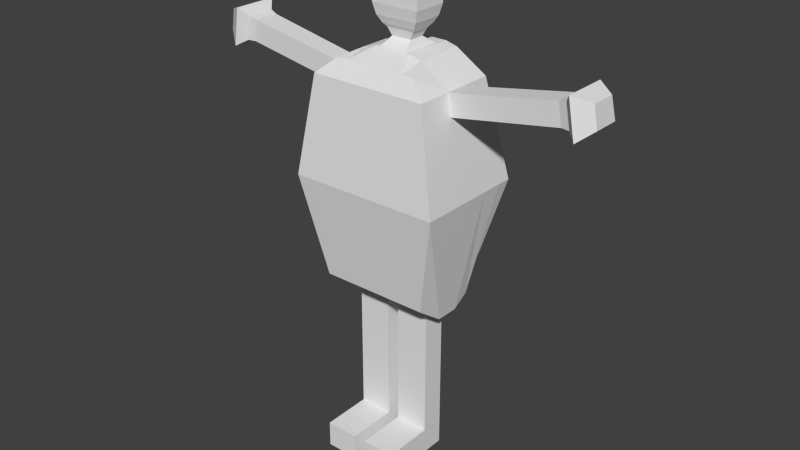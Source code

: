 # Source: TestBubbleMan.blend  (saved by Blender 2.73.0; exported with 4.5.12 LTS)
import bpy
from mathutils import Matrix  # noqa: F401  (used for matrix-valued properties, if any)

bpy.ops.wm.read_factory_settings(use_empty=True)
scene = bpy.context.scene
scene.name = 'Scene'

# ---- collections
col_collection_1 = bpy.data.collections.new('Collection 1'); scene.collection.children.link(col_collection_1)
col_collection_2 = bpy.data.collections.new('Collection 2'); scene.collection.children.link(col_collection_2)

# ---- world
world_world = bpy.data.worlds.new('World'); scene.world = world_world
world_world.color = (0.05088, 0.05088, 0.05088)
world_world.use_sun_shadow = False
world_world.sun_shadow_jitter_overblur = 0.0
world_world.cycles.sampling_method = 'MANUAL'
world_world.cycles.sample_map_resolution = 256

# ---- meshes
me_cube_001 = bpy.data.meshes.new('Cube.001')
me_cube_001.from_pydata([(-1.0, -0.4078, -0.8339), (-1.0, 1.09, -0.6812), (-0.7461, -0.3401, 0.9272), (-0.5577, 1.0, 0.9746), (-1.384, -0.675, 0.0), (-1.384, 1.384, 0.0), (0.0, 1.0, 1.0), (0.0, 1.09, -0.6812), (0.0, -0.3401, 0.9272), (0.0, -0.4078, -0.8339), (0.0, -0.675, 0.0), (0.0, 1.384, 0.0), (-1.076, -0.525, 0.801), (-1.076, 1.076, 0.801), (0.0, 1.076, 0.801), (0.0, -0.525, 0.801), (-1.143, 1.143, 0.6273), (0.0, 1.143, 0.6273), (0.0, -0.5576, 0.6273), (-1.143, -0.5576, 0.6273), (-0.5577, 0.0995, 0.9746), (-0.5577, 0.464, 0.9746), (-1.0, 0.5264, -1.0), (-1.0, 0.0995, -1.0), (-1.384, 0.7286, 0.0), (-1.384, 0.1377, 0.0), (0.0, 0.4612, 1.53), (0.0, 0.0995, 1.0), (0.0, 0.5264, -1.0), (0.0, 0.0995, -1.0), (-1.076, 0.4994, 0.801), (-1.076, 0.1071, 0.801), (-1.143, 0.6018, 0.6273), (-1.143, 0.1137, 0.6273), (-3.006, 0.5667, 0.9503), (-3.006, 0.1071, 0.9503), (-3.072, 0.6018, 0.7766), (-3.072, 0.1137, 0.7766), (-3.569, 0.5667, 0.9939), (-3.569, 0.1071, 0.9939), (-3.636, 0.6018, 0.8202), (-3.636, 0.1137, 0.8202), (-3.271, 0.7377, 1.041), (-3.39, 0.8002, 0.7314), (-3.39, -0.06844, 0.7314), (-3.271, -0.08026, 1.041), (-3.147, 0.5943, 0.9725), (-3.222, 0.08436, 0.777), (-3.222, 0.6338, 0.777), (-3.147, 0.07689, 0.9725), (-0.7222, 1.09, -0.6812), (-0.5388, -0.3401, 0.9272), (-0.9995, 1.384, 0.0), (-0.3393, 1.0, 1.0), (-0.7222, -0.4078, -0.8339), (-0.9995, -0.675, 0.0), (-0.7774, 1.076, 0.801), (-0.7774, -0.525, 0.801), (-0.8255, 1.143, 0.6273), (-0.8255, -0.5576, 0.6273), (-0.7222, 0.0995, -1.0), (-0.7222, 0.5264, -1.0), (-0.3393, 0.0995, 1.0), (-0.3393, 0.464, 1.0), (-0.1065, 1.0, 1.0), (-0.1065, -0.4078, -0.8339), (-0.1475, -0.675, 0.0), (-0.1147, -0.525, 0.801), (-0.1218, -0.5576, 0.6273), (-0.1065, 0.0995, -1.0), (-0.1065, 0.5264, -1.0), (-0.1065, 1.09, -0.6812), (-0.1065, -0.3401, 0.9272), (-0.1475, 1.384, 0.0), (-0.1147, 1.076, 0.801), (-0.1218, 1.143, 0.6273), (-0.1065, 0.0995, 1.0), (0.0, 0.2775, 1.53), (-0.7222, 0.0995, -2.305), (-0.7222, 0.5264, -2.305), (-0.1065, 0.0995, -2.305), (-0.1065, 0.5264, -2.305), (-0.1065, 0.5264, -2.089), (-0.1065, 0.0995, -2.089), (-0.7222, 0.5264, -2.089), (-0.7222, 0.0995, -2.089), (-0.7222, -0.8202, -2.305), (-0.1065, -0.8202, -2.305), (-0.1065, -0.8202, -2.089), (-0.7222, -0.8202, -2.089), (-0.4958, 1.09, -0.6812), (-0.3799, -0.3401, 0.9272), (-0.6862, 1.384, 0.0), (-0.5337, 1.076, 0.801), (-0.5668, 1.143, 0.6273), (-0.2537, 0.0995, 1.0), (-0.2537, 0.464, 1.0), (-0.2537, 1.0, 1.0), (-0.4958, -0.4078, -0.8339), (-0.6862, -0.675, 0.0), (-0.5337, -0.525, 0.801), (-0.5668, -0.5576, 0.6273), (-0.4958, 0.0995, -1.0), (-0.4958, 0.5264, -1.0), (-0.4958, 0.0995, -2.305), (-0.4958, 0.5264, -2.305), (-0.4958, 0.0995, -2.089), (-0.4958, 0.5264, -2.089), (-0.4958, -0.8202, -2.305), (-0.4958, -0.8202, -2.089), (-0.5577, 0.8172, 0.9746), (-1.0, 0.8172, -0.9192), (-1.384, 1.131, 0.0), (0.0, 0.8172, 1.0), (0.0, 0.8172, -0.9192), (-1.076, 0.8796, 0.801), (-1.143, 0.9341, 0.6273), (-0.7222, 0.8172, -0.9192), (-0.3393, 0.8172, 1.0), (-0.1065, 0.8172, 1.0), (-0.1065, 0.8172, -0.9192), (-0.4958, 0.8172, -0.9192), (-0.2537, 0.8172, 1.0), (-0.3165, 0.4619, 1.515), (0.0, 0.2775, 1.124), (-0.1065, 0.2775, 1.124), (-0.3917, 0.4627, 1.477), (-0.2537, 0.2775, 1.124), (-0.2537, 0.4612, 1.124), (0.0, 0.6391, 1.124), (-0.1065, 0.6391, 1.124), (-0.2537, 0.6391, 1.124), (-0.1065, 0.2775, 1.53), (-0.1065, 0.4612, 1.53), (-0.2537, 0.2775, 1.53), (-0.2537, 0.4612, 1.53), (0.0, 0.6391, 1.53), (-0.1065, 0.6391, 1.53), (-0.2537, 0.6391, 1.53), (-0.4427, 0.4633, 1.399), (-0.4427, 0.4633, 1.298), (-0.3917, 0.4627, 1.209), (-0.3165, 0.4619, 1.153), (-0.3165, 0.6839, 1.153), (-0.3917, 0.7374, 1.209), (-0.4427, 0.7738, 1.298), (-0.4427, 0.7738, 1.399), (-0.3917, 0.7374, 1.477), (-0.3165, 0.6839, 1.515), (-0.1329, 0.6839, 1.153), (-0.1645, 0.7374, 1.209), (-0.1859, 0.7738, 1.298), (-0.1859, 0.7738, 1.399), (-0.1645, 0.7374, 1.477), (-0.1329, 0.6839, 1.515), (0.0, 0.6839, 1.515), (0.0, 0.7374, 1.477), (0.0, 0.7738, 1.399), (0.0, 0.7738, 1.298), (0.0, 0.7374, 1.209), (0.0, 0.6839, 1.153), (-0.3165, 0.2328, 1.153), (-0.3917, 0.1792, 1.209), (-0.4427, 0.1429, 1.298), (-0.4427, 0.1429, 1.399), (-0.3917, 0.1792, 1.477), (-0.3165, 0.2328, 1.515), (-0.1329, 0.2328, 1.153), (-0.1645, 0.1792, 1.209), (-0.1859, 0.1429, 1.298), (-0.1859, 0.1429, 1.399), (-0.1645, 0.1792, 1.477), (-0.1329, 0.2328, 1.515), (0.0, 0.2328, 1.153), (0.0, 0.1792, 1.209), (0.0, 0.1429, 1.298), (0.0, 0.1429, 1.399), (0.0, 0.1792, 1.477), (0.0, 0.2328, 1.515), (-0.1848, 0.4606, 1.062), (-0.1848, 0.603, 1.062), (-0.0776, 0.603, 1.062), (0.0, 0.603, 1.062), (-0.1848, 0.3136, 1.062), (-0.0776, 0.3136, 1.062), (0.0, 0.3136, 1.062)], [], [(112, 5, 1, 111), (55, 4, 0, 54), (118, 53, 3, 110), (59, 19, 4, 55), (116, 16, 5, 112), (75, 17, 11, 73), (120, 71, 7, 114), (73, 11, 7, 71), (64, 6, 14, 74), (110, 3, 13, 115), (51, 2, 12, 57), (74, 14, 17, 75), (115, 13, 16, 116), (57, 12, 19, 59), (12, 31, 33, 19), (30, 32, 36, 34), (2, 20, 31, 12), (20, 21, 30, 31), (65, 69, 29, 9), (69, 70, 28, 29), (19, 33, 25, 4), (33, 32, 24, 25), (51, 62, 20, 2), (62, 63, 21, 20), (4, 25, 23, 0), (25, 24, 22, 23), (42, 43, 40, 38), (33, 31, 35, 37), (32, 33, 37, 36), (31, 30, 34, 35), (39, 38, 40, 41), (44, 45, 39, 41), (43, 44, 41, 40), (45, 42, 38, 39), (49, 46, 42, 45), (48, 47, 44, 43), (47, 49, 45, 44), (46, 48, 43, 42), (34, 36, 48, 46), (37, 35, 49, 47), (36, 37, 47, 48), (35, 34, 46, 49), (95, 96, 63, 62), (91, 95, 62, 51), (23, 22, 61, 60), (0, 23, 60, 54), (100, 57, 59, 101), (13, 56, 58, 16), (91, 51, 57, 100), (3, 53, 56, 13), (5, 52, 50, 1), (111, 1, 50, 117), (16, 58, 52, 5), (101, 59, 55, 99), (122, 97, 53, 118), (99, 55, 54, 98), (10, 66, 65, 9), (113, 6, 64, 119), (18, 68, 66, 10), (8, 72, 67, 15), (15, 67, 68, 18), (8, 27, 76, 72), (180, 179, 128, 131), (82, 83, 80, 81), (98, 102, 69, 65), (93, 74, 75, 94), (97, 64, 74, 93), (92, 73, 71, 90), (121, 90, 71, 120), (94, 75, 73, 92), (104, 105, 81, 80), (107, 82, 81, 105), (106, 85, 89, 109), (85, 84, 79, 78), (60, 61, 84, 85), (102, 60, 85, 106), (103, 70, 82, 107), (70, 69, 83, 82), (109, 89, 86, 108), (85, 78, 86, 89), (80, 83, 88, 87), (104, 80, 87, 108), (78, 104, 108, 86), (88, 109, 108, 87), (61, 103, 107, 84), (69, 102, 106, 83), (83, 106, 109, 88), (84, 107, 105, 79), (78, 79, 105, 104), (58, 94, 92, 52), (117, 50, 90, 121), (52, 92, 90, 50), (53, 97, 93, 56), (56, 93, 94, 58), (54, 60, 102, 98), (66, 99, 98, 65), (119, 64, 97, 122), (68, 101, 99, 66), (72, 91, 100, 67), (67, 100, 101, 68), (72, 76, 95, 91), (179, 183, 127, 128), (181, 180, 131, 130), (61, 117, 121, 103), (103, 121, 120, 70), (182, 181, 130, 129), (96, 122, 118, 63), (22, 111, 117, 61), (30, 115, 116, 32), (21, 110, 115, 30), (70, 120, 114, 28), (32, 116, 112, 24), (63, 118, 110, 21), (24, 112, 111, 22), (148, 123, 135, 138), (123, 166, 134, 135), (154, 148, 138, 137), (155, 154, 137, 136), (183, 184, 125, 127), (184, 185, 124, 125), (77, 26, 133, 132), (132, 133, 135, 134), (133, 137, 138, 135), (26, 136, 137, 133), (166, 172, 132, 134), (172, 178, 77, 132), (125, 124, 173, 167), (167, 173, 174, 168), (168, 174, 175, 169), (169, 175, 176, 170), (170, 176, 177, 171), (171, 177, 178, 172), (127, 125, 167, 161), (161, 167, 168, 162), (162, 168, 169, 163), (163, 169, 170, 164), (164, 170, 171, 165), (165, 171, 172, 166), (129, 130, 149, 160), (160, 149, 150, 159), (159, 150, 151, 158), (158, 151, 152, 157), (157, 152, 153, 156), (156, 153, 154, 155), (130, 131, 143, 149), (149, 143, 144, 150), (150, 144, 145, 151), (151, 145, 146, 152), (152, 146, 147, 153), (153, 147, 148, 154), (128, 127, 161, 142), (142, 161, 162, 141), (141, 162, 163, 140), (140, 163, 164, 139), (139, 164, 165, 126), (126, 165, 166, 123), (131, 128, 142, 143), (143, 142, 141, 144), (144, 141, 140, 145), (145, 140, 139, 146), (146, 139, 126, 147), (147, 126, 123, 148), (76, 27, 185, 184), (95, 76, 184, 183), (113, 119, 181, 182), (119, 122, 180, 181), (96, 95, 183, 179), (122, 96, 179, 180)])
me_cube_001.use_remesh_preserve_volume = False
me_cube_001.use_remesh_preserve_attributes = False
me_cube_001.use_mirror_vertex_groups = False
me_cube_001.update()
arm_armature = bpy.data.armatures.new('Armature')  # bones are not reproduced

# ---- objects
ob_mesh = bpy.data.objects.new('Mesh', me_cube_001)
ob_armature = bpy.data.objects.new('Armature', arm_armature)

# ---- transforms, parenting, visibility, modifiers, constraints
ob_mesh.parent = ob_armature
ob_mesh.location = (0.0, 0.0, 1.305)
ob_mesh.scale = (0.2588, 0.2588, 0.5763)
ob_mesh.lineart.crease_threshold = 0.0
_vg = ob_mesh.vertex_groups.new(name='Spine')
_vg.add([0, 1, 2, 3, 4, 5, 6, 7, 8, 9, 10, 11, 12, 13, 14, 15, 16, 17, 18, 19, 20, 21, 22, 23, 24, 25, 27, 28, 29, 50, 51, 52, 53, 54, 55, 56, 57, 58, 59, 62, 63, 64, 65, 66, 67, 68, 71, 72, 73, 74, 75, 76, 90, 91, 92, 93, 94, 95, 96, 97, 98, 99, 100, 101, 110, 111, 112, 113, 114, 115, 116, 117, 118, 119, 120, 121, 122], 1.0, 'REPLACE')
_vg = ob_mesh.vertex_groups.new(name='Head')
_vg.add([26, 77, 123, 124, 125, 126, 127, 128, 129, 130, 131, 132, 133, 134, 135, 136, 137, 138, 139, 140, 141, 142, 143, 144, 145, 146, 147, 148, 149, 150, 151, 152, 153, 154, 155, 156, 157, 158, 159, 160, 161, 162, 163, 164, 165, 166, 167, 168, 169, 170, 171, 172, 173, 174, 175, 176, 177, 178, 179, 180, 181, 182, 183, 184, 185], 1.0, 'REPLACE')
_vg = ob_mesh.vertex_groups.new(name='Arm.L')
_vg = ob_mesh.vertex_groups.new(name='Arm.R')
_vg.add([30, 31, 32, 33, 34, 35, 36, 37, 38, 39, 40, 41, 42, 43, 44, 45, 46, 47, 48, 49], 1.0, 'REPLACE')
_vg = ob_mesh.vertex_groups.new(name='Leg.L')
_vg = ob_mesh.vertex_groups.new(name='Foot.L')
_vg = ob_mesh.vertex_groups.new(name='Leg.R')
_vg.add([60, 61, 69, 70, 78, 79, 80, 81, 82, 83, 84, 85, 86, 87, 88, 89, 102, 103, 104, 105, 106, 107, 108, 109], 1.0, 'REPLACE')
_vg = ob_mesh.vertex_groups.new(name='Foot.R')
_vg.add([78, 79, 80, 81, 82, 83, 84, 85, 86, 87, 88, 89, 104, 105, 106, 107, 108, 109], 1.0, 'REPLACE')
_m = ob_mesh.modifiers.new('Mirror', 'MIRROR')
_m.use_clip = True
_m = ob_mesh.modifiers.new('Armature', 'ARMATURE')
_m.object = ob_armature
ob_armature.location = (0.0, 0.0, 0.02683)
ob_armature.show_in_front = True
ob_armature.lineart.crease_threshold = 0.0

# ---- collection membership
col_collection_1.objects.link(ob_mesh)
col_collection_2.objects.link(ob_armature)

# ---- scene / render settings (as saved in the file)
scene.frame_start = 1; scene.frame_end = 250; scene.frame_set(1)
scene.render.engine = 'BLENDER_EEVEE_NEXT'
scene.render.resolution_percentage = 50
scene.render.dither_intensity = 0.0
scene.cycles.use_denoising = False
scene.cycles.samples = 10
scene.cycles.sampling_pattern = 'TABULATED_SOBOL'
scene.cycles.light_sampling_threshold = 0.0
scene.cycles.use_adaptive_sampling = False
scene.cycles.use_light_tree = False
scene.cycles.blur_glossy = 0.0
scene.cycles.pixel_filter_type = 'GAUSSIAN'
scene.cycles.sample_clamp_indirect = 0.0
scene.view_settings.view_transform = 'Standard'
bpy.context.view_layer.update()

# ---- added for rendering (the .blend has no active camera and no usable light): camera, sun
cam_auto = bpy.data.cameras.new('AutoCamera')
cam_auto.lens = 50.0
cam_auto.sensor_width = 36.0
cam_auto.clip_end = 1000.0
ob_auto_camera = bpy.data.objects.new('AutoCamera', cam_auto)
scene.collection.objects.link(ob_auto_camera)
ob_auto_camera.location = (2.73683, -3.21125, 3.29765)
ob_auto_camera.rotation_euler = (1.09748, -7.21219e-08, 0.694738)
scene.camera = ob_auto_camera
light_auto_sun = bpy.data.lights.new('AutoSun', 'SUN')
light_auto_sun.energy = 3.0
light_auto_sun.angle = 0.0523599
ob_auto_sun = bpy.data.objects.new('AutoSun', light_auto_sun)
scene.collection.objects.link(ob_auto_sun)
ob_auto_sun.rotation_euler = (0.872665, 0.174533, 0.523599)
bpy.context.view_layer.update()
